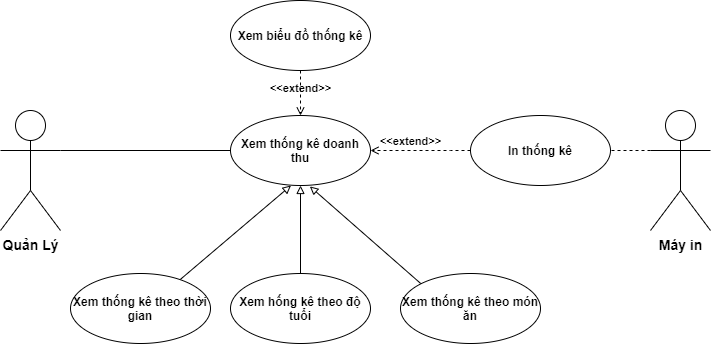

The diagram above was exported from draw.io. Its source (the exported page's mxGraphModel, read from the mxfile embedded in the PNG):
<mxGraphModel dx="593" dy="298" grid="1" gridSize="10" guides="1" tooltips="1" connect="1" arrows="1" fold="1" page="1" pageScale="1" pageWidth="850" pageHeight="1100" math="0" shadow="0">
  <root>
    <mxCell id="0" />
    <mxCell id="1" parent="0" />
    <mxCell id="jbB1CaZUBNzHdexdaFxN-11" value="&lt;span&gt;&lt;font style=&quot;font-size: 14px&quot;&gt;Quản Lý&lt;/font&gt;&lt;/span&gt;" style="shape=umlActor;verticalLabelPosition=bottom;verticalAlign=top;html=1;fontStyle=1" vertex="1" parent="1">
      <mxGeometry x="80" y="520" width="60" height="120" as="geometry" />
    </mxCell>
    <mxCell id="jbB1CaZUBNzHdexdaFxN-22" value="Xem thống kê doanh thu" style="ellipse;whiteSpace=wrap;html=1;fontStyle=1" vertex="1" parent="1">
      <mxGeometry x="310" y="525" width="140" height="70" as="geometry" />
    </mxCell>
    <mxCell id="jbB1CaZUBNzHdexdaFxN-25" value="" style="endArrow=none;html=1;strokeColor=#000000;exitX=1;exitY=0.3333333333333333;exitDx=0;exitDy=0;exitPerimeter=0;fontStyle=1;entryX=0;entryY=0.5;entryDx=0;entryDy=0;" edge="1" parent="1" source="jbB1CaZUBNzHdexdaFxN-11" target="jbB1CaZUBNzHdexdaFxN-22">
      <mxGeometry width="50" height="50" relative="1" as="geometry">
        <mxPoint x="75" y="584" as="sourcePoint" />
        <mxPoint x="170" y="504" as="targetPoint" />
        <Array as="points" />
      </mxGeometry>
    </mxCell>
    <mxCell id="jbB1CaZUBNzHdexdaFxN-29" style="edgeStyle=none;rounded=0;orthogonalLoop=1;jettySize=auto;html=1;startArrow=block;startFill=0;endArrow=none;endFill=0;entryX=0.775;entryY=0.101;entryDx=0;entryDy=0;exitX=0.432;exitY=1;exitDx=0;exitDy=0;exitPerimeter=0;entryPerimeter=0;" edge="1" parent="1" target="jbB1CaZUBNzHdexdaFxN-31" source="jbB1CaZUBNzHdexdaFxN-22">
      <mxGeometry relative="1" as="geometry">
        <mxPoint x="281" y="630.54" as="sourcePoint" />
        <Array as="points" />
      </mxGeometry>
    </mxCell>
    <mxCell id="jbB1CaZUBNzHdexdaFxN-31" value="Xem thống kê theo thời gian" style="ellipse;whiteSpace=wrap;html=1;fontStyle=1" vertex="1" parent="1">
      <mxGeometry x="150" y="683" width="140" height="70" as="geometry" />
    </mxCell>
    <mxCell id="jbB1CaZUBNzHdexdaFxN-32" style="edgeStyle=none;rounded=0;orthogonalLoop=1;jettySize=auto;html=1;exitX=0.567;exitY=1.013;exitDx=0;exitDy=0;entryX=0;entryY=0;entryDx=0;entryDy=0;startArrow=block;startFill=0;endArrow=none;endFill=0;exitPerimeter=0;" edge="1" parent="1" target="jbB1CaZUBNzHdexdaFxN-33" source="jbB1CaZUBNzHdexdaFxN-22">
      <mxGeometry relative="1" as="geometry">
        <mxPoint x="280.18000000000006" y="487.9799999999998" as="sourcePoint" />
        <Array as="points" />
      </mxGeometry>
    </mxCell>
    <mxCell id="jbB1CaZUBNzHdexdaFxN-33" value="Xem thống kê theo món ăn" style="ellipse;whiteSpace=wrap;html=1;fontStyle=1" vertex="1" parent="1">
      <mxGeometry x="480" y="683" width="140" height="70" as="geometry" />
    </mxCell>
    <mxCell id="jbB1CaZUBNzHdexdaFxN-37" value="&lt;span&gt;In thống kê&lt;/span&gt;" style="ellipse;whiteSpace=wrap;html=1;fontStyle=1" vertex="1" parent="1">
      <mxGeometry x="550" y="525" width="140" height="70" as="geometry" />
    </mxCell>
    <mxCell id="jbB1CaZUBNzHdexdaFxN-39" value="" style="endArrow=none;dashed=1;html=1;entryX=1;entryY=0.5;entryDx=0;entryDy=0;fontStyle=1;exitX=0;exitY=0.3333333333333333;exitDx=0;exitDy=0;exitPerimeter=0;" edge="1" parent="1" source="jbB1CaZUBNzHdexdaFxN-40" target="jbB1CaZUBNzHdexdaFxN-37">
      <mxGeometry width="50" height="50" relative="1" as="geometry">
        <mxPoint x="918" y="543" as="sourcePoint" />
        <mxPoint x="840" y="543.42" as="targetPoint" />
        <Array as="points" />
      </mxGeometry>
    </mxCell>
    <mxCell id="jbB1CaZUBNzHdexdaFxN-40" value="&lt;span&gt;&lt;font style=&quot;font-size: 14px&quot;&gt;Máy in&lt;/font&gt;&lt;/span&gt;" style="shape=umlActor;verticalLabelPosition=bottom;verticalAlign=top;html=1;fontStyle=1" vertex="1" parent="1">
      <mxGeometry x="730" y="520" width="60" height="120" as="geometry" />
    </mxCell>
    <mxCell id="jbB1CaZUBNzHdexdaFxN-42" value="Xem hống kê theo độ tuổi" style="ellipse;whiteSpace=wrap;html=1;fontStyle=1" vertex="1" parent="1">
      <mxGeometry x="310" y="683" width="140" height="70" as="geometry" />
    </mxCell>
    <mxCell id="jbB1CaZUBNzHdexdaFxN-43" value="&lt;span style=&quot;&quot;&gt;&amp;lt;&amp;lt;extend&amp;gt;&amp;gt;&lt;/span&gt;" style="edgeStyle=none;html=1;endArrow=open;verticalAlign=bottom;dashed=1;labelBackgroundColor=none;entryX=1;entryY=0.5;entryDx=0;entryDy=0;fontStyle=1;exitX=0;exitY=0.5;exitDx=0;exitDy=0;" edge="1" parent="1" source="jbB1CaZUBNzHdexdaFxN-37" target="jbB1CaZUBNzHdexdaFxN-22">
      <mxGeometry x="0.2" width="160" relative="1" as="geometry">
        <mxPoint x="675.0812932590595" y="600.2336865171649" as="sourcePoint" />
        <mxPoint x="509.9999999999968" y="519.77" as="targetPoint" />
        <mxPoint as="offset" />
        <Array as="points">
          <mxPoint x="520" y="560" />
        </Array>
      </mxGeometry>
    </mxCell>
    <mxCell id="jbB1CaZUBNzHdexdaFxN-44" style="edgeStyle=none;rounded=0;orthogonalLoop=1;jettySize=auto;html=1;entryX=0.5;entryY=0;entryDx=0;entryDy=0;startArrow=block;startFill=0;endArrow=none;endFill=0;exitX=0.5;exitY=1;exitDx=0;exitDy=0;" edge="1" parent="1" source="jbB1CaZUBNzHdexdaFxN-22" target="jbB1CaZUBNzHdexdaFxN-42">
      <mxGeometry relative="1" as="geometry">
        <mxPoint x="390" y="670" as="sourcePoint" />
        <mxPoint x="420.00000000000296" y="465" as="targetPoint" />
        <Array as="points" />
      </mxGeometry>
    </mxCell>
    <mxCell id="jbB1CaZUBNzHdexdaFxN-45" value="&lt;span&gt;Xem biểu đồ thống kê&lt;/span&gt;" style="ellipse;whiteSpace=wrap;html=1;fontStyle=1" vertex="1" parent="1">
      <mxGeometry x="310" y="410" width="140" height="70" as="geometry" />
    </mxCell>
    <mxCell id="jbB1CaZUBNzHdexdaFxN-46" value="&lt;span style=&quot;&quot;&gt;&amp;lt;&amp;lt;extend&amp;gt;&amp;gt;&lt;/span&gt;" style="edgeStyle=none;html=1;endArrow=open;verticalAlign=bottom;dashed=1;labelBackgroundColor=none;fontStyle=1;exitX=0.5;exitY=1;exitDx=0;exitDy=0;entryX=0.5;entryY=0;entryDx=0;entryDy=0;" edge="1" parent="1" source="jbB1CaZUBNzHdexdaFxN-45" target="jbB1CaZUBNzHdexdaFxN-22">
      <mxGeometry x="0.2" width="160" relative="1" as="geometry">
        <mxPoint x="685.0812932590595" y="610.2336865171649" as="sourcePoint" />
        <mxPoint x="380" y="480" as="targetPoint" />
        <mxPoint as="offset" />
        <Array as="points" />
      </mxGeometry>
    </mxCell>
  </root>
</mxGraphModel>